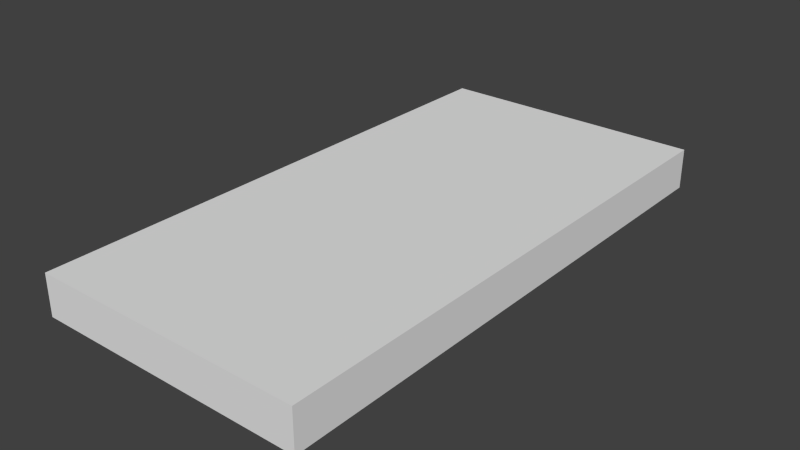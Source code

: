 # Source: Plaque.blend  (saved by Blender 2.78.0; exported with 4.5.12 LTS)
import bpy
from mathutils import Matrix  # noqa: F401  (used for matrix-valued properties, if any)

bpy.ops.wm.read_factory_settings(use_empty=True)
scene = bpy.context.scene
scene.name = 'Scene'

# ---- collections
col_collection_1 = bpy.data.collections.new('Collection 1'); scene.collection.children.link(col_collection_1)

# ---- materials (node trees are filled in below, after node groups)
mat_plaquematerial = bpy.data.materials.new('PlaqueMaterial')
mat_plaquematerial.alpha_threshold = 0.0
mat_plaquematerial.use_transparent_shadow = False
mat_plaquematerial.roughness = 0.5

# ---- material node trees

# ---- world
world_world = bpy.data.worlds.new('World'); scene.world = world_world
world_world.color = (0.05088, 0.05088, 0.05088)
world_world.use_sun_shadow = False
world_world.sun_shadow_jitter_overblur = 0.0
world_world.cycles.sampling_method = 'NONE'
world_world.cycles.sample_map_resolution = 256

# ---- meshes
me_cube_001 = bpy.data.meshes.new('Cube.001')
me_cube_001.from_pydata([(-0.1, -0.2, -0.02), (-0.1, 0.2, -0.02), (0.1, 0.2, -0.02), (0.1, -0.2, -0.02), (-0.1, -0.2, 0.01), (-0.1, 0.2, 0.01), (0.1, 0.2, 0.01), (0.1, -0.2, 0.01)], [], [(4, 5, 1, 0), (5, 6, 2, 1), (6, 7, 3, 2), (7, 4, 0, 3), (0, 1, 2, 3), (7, 6, 5, 4)])
_uv = me_cube_001.uv_layers.new(name='UVMap')
_uv.uv.foreach_set('vector', [0.3047, 0.8203, 0.6953, 0.8203, 0.6953, 0.9062, 0.3047, 0.9062, 0.003906, 0.918, 0.2617, 0.918, 0.2617, 0.9961, 0.003906, 0.9961, 0.6953, 0.9062, 0.3047, 0.9062, 0.3047, 0.8203, 0.6953, 0.8203, 0.2617, 0.9961, 0.003906, 0.9961, 0.003906, 0.918, 0.2617, 0.918, 0.3047, 0.4199, 0.6953, 0.4199, 0.6953, 0.8105, 0.3047, 0.8105, 0.3047, 0.01172, 0.6953, 0.01172, 0.6953, 0.4023, 0.3047, 0.4023])
me_cube_001.materials.append(mat_plaquematerial)
me_cube_001.use_remesh_preserve_volume = False
me_cube_001.use_remesh_preserve_attributes = False
me_cube_001.use_mirror_vertex_groups = False
me_cube_001.update()

# ---- objects
ob_plaque = bpy.data.objects.new('plaque', me_cube_001)

# ---- transforms, parenting, visibility, modifiers, constraints
ob_plaque.location = (0.0, 0.0, 0.0)
ob_plaque.lineart.crease_threshold = 0.0

# ---- collection membership
col_collection_1.objects.link(ob_plaque)

# ---- scene / render settings (as saved in the file)
scene.frame_start = 1; scene.frame_end = 250; scene.frame_set(1)
scene.render.engine = 'BLENDER_EEVEE_NEXT'
scene.render.resolution_percentage = 50
scene.render.dither_intensity = 0.0
scene.cycles.use_denoising = False
scene.cycles.samples = 10
scene.cycles.sampling_pattern = 'TABULATED_SOBOL'
scene.cycles.light_sampling_threshold = 0.0
scene.cycles.use_adaptive_sampling = False
scene.cycles.use_light_tree = False
scene.cycles.blur_glossy = 0.0
scene.cycles.pixel_filter_type = 'GAUSSIAN'
scene.cycles.sample_clamp_indirect = 0.0
scene.view_settings.view_transform = 'Standard'
bpy.context.view_layer.update()

# ---- added for rendering (the .blend has no active camera and no usable light): camera, sun
cam_auto = bpy.data.cameras.new('AutoCamera')
cam_auto.lens = 50.0
cam_auto.sensor_width = 36.0
cam_auto.clip_end = 1000.0
ob_auto_camera = bpy.data.objects.new('AutoCamera', cam_auto)
scene.collection.objects.link(ob_auto_camera)
ob_auto_camera.location = (0.414703, -0.497644, 0.326762)
ob_auto_camera.rotation_euler = (1.09748, -7.21219e-08, 0.694738)
scene.camera = ob_auto_camera
light_auto_sun = bpy.data.lights.new('AutoSun', 'SUN')
light_auto_sun.energy = 3.0
light_auto_sun.angle = 0.0523599
ob_auto_sun = bpy.data.objects.new('AutoSun', light_auto_sun)
scene.collection.objects.link(ob_auto_sun)
ob_auto_sun.rotation_euler = (0.872665, 0.174533, 0.523599)
bpy.context.view_layer.update()
